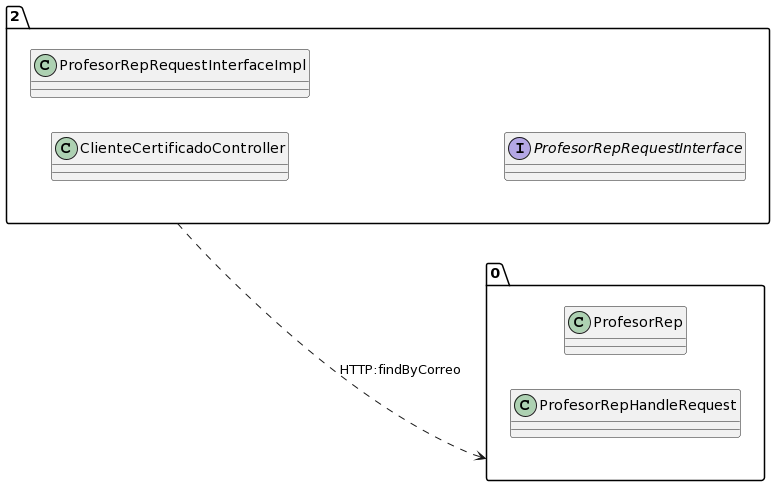

The diagram above was rendered by PlantUML. Its source (embedded in the PNG):
@startuml
allow_mixing
left to right direction
package "2"{
class ClienteCertificadoController
class ProfesorRepRequestInterfaceImpl
interface ProfesorRepRequestInterface

}
package "0"{
class ProfesorRep
class ProfesorRepHandleRequest

}
"2" ..> "0":HTTP:findByCorreo
@enduml